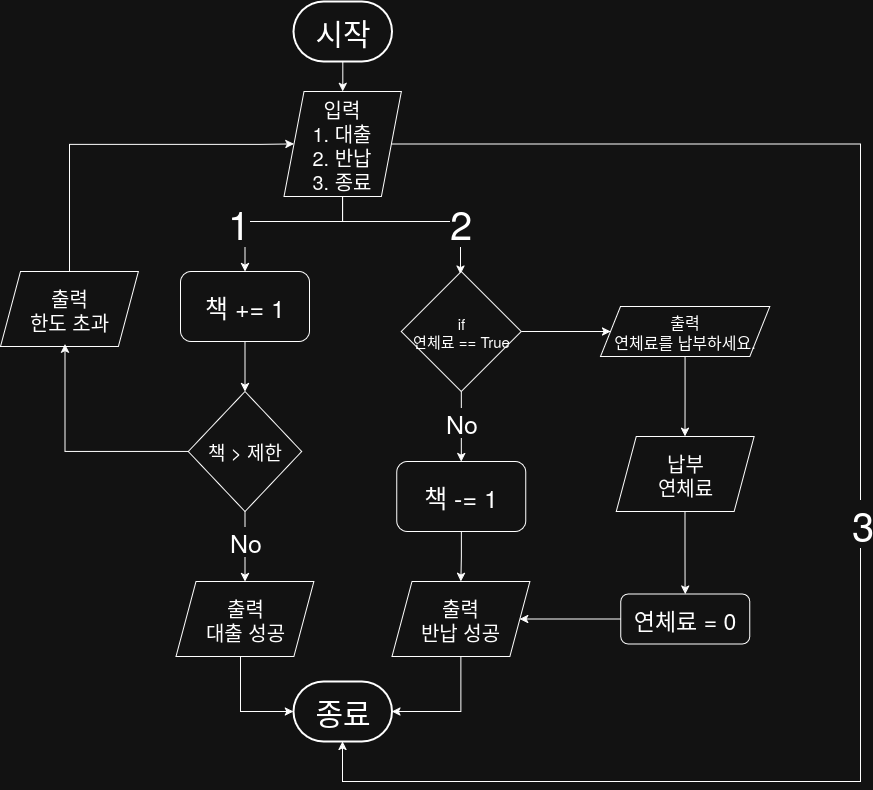

The diagram above was exported from draw.io. Its source (the exported page's mxGraphModel, read from the mxfile embedded in the PNG):
<mxGraphModel dx="1426" dy="1895" grid="1" gridSize="10" guides="1" tooltips="1" connect="1" arrows="1" fold="1" page="1" pageScale="1" pageWidth="850" pageHeight="1100" math="0" shadow="0">
  <root>
    <mxCell id="0" />
    <mxCell id="1" parent="0" />
    <mxCell id="Y4XMjolJCPw-BY08gHab-29" style="edgeStyle=orthogonalEdgeStyle;rounded=0;orthogonalLoop=1;jettySize=auto;html=1;" edge="1" parent="1" source="bXta3e60xJ1WIRZ8u2cL-1" target="Y4XMjolJCPw-BY08gHab-21">
      <mxGeometry relative="1" as="geometry" />
    </mxCell>
    <mxCell id="bXta3e60xJ1WIRZ8u2cL-1" value="시작" style="strokeWidth=2;html=1;shape=mxgraph.flowchart.terminator;whiteSpace=wrap;fontSize=30;" parent="1" vertex="1">
      <mxGeometry x="452.88" y="-1070" width="98.5" height="60" as="geometry" />
    </mxCell>
    <mxCell id="Qj4_CISh_nkV7_HYuvNU-56" style="edgeStyle=orthogonalEdgeStyle;rounded=0;orthogonalLoop=1;jettySize=auto;html=1;entryX=0.578;entryY=0.03;entryDx=0;entryDy=0;entryPerimeter=0;" parent="1" edge="1">
      <mxGeometry relative="1" as="geometry">
        <mxPoint x="164.91666666666674" y="-680.0116837429064" as="sourcePoint" />
      </mxGeometry>
    </mxCell>
    <mxCell id="Qj4_CISh_nkV7_HYuvNU-87" value="No" style="edgeLabel;html=1;align=center;verticalAlign=middle;resizable=0;points=[];fontSize=25;" parent="Qj4_CISh_nkV7_HYuvNU-56" vertex="1" connectable="0">
      <mxGeometry x="-0.2071" y="-2" relative="1" as="geometry">
        <mxPoint as="offset" />
      </mxGeometry>
    </mxCell>
    <mxCell id="Qj4_CISh_nkV7_HYuvNU-120" value="종료" style="strokeWidth=2;html=1;shape=mxgraph.flowchart.terminator;whiteSpace=wrap;fontSize=30;" parent="1" vertex="1">
      <mxGeometry x="452.88" y="-390" width="98.5" height="60" as="geometry" />
    </mxCell>
    <mxCell id="Qj4_CISh_nkV7_HYuvNU-147" style="edgeStyle=orthogonalEdgeStyle;rounded=0;orthogonalLoop=1;jettySize=auto;html=1;entryX=0;entryY=0.5;entryDx=0;entryDy=0;" parent="1" source="Qj4_CISh_nkV7_HYuvNU-128" edge="1">
      <mxGeometry relative="1" as="geometry">
        <mxPoint x="680.7399999999998" y="-715" as="targetPoint" />
      </mxGeometry>
    </mxCell>
    <mxCell id="Qj4_CISh_nkV7_HYuvNU-150" value="1" style="edgeLabel;html=1;align=center;verticalAlign=middle;resizable=0;points=[];fontSize=25;" parent="Qj4_CISh_nkV7_HYuvNU-147" vertex="1" connectable="0">
      <mxGeometry x="0.5456" y="1" relative="1" as="geometry">
        <mxPoint as="offset" />
      </mxGeometry>
    </mxCell>
    <mxCell id="Qj4_CISh_nkV7_HYuvNU-148" style="edgeStyle=orthogonalEdgeStyle;rounded=0;orthogonalLoop=1;jettySize=auto;html=1;entryX=0;entryY=0.5;entryDx=0;entryDy=0;exitX=1;exitY=0.5;exitDx=0;exitDy=0;" parent="1" target="Qj4_CISh_nkV7_HYuvNU-108" edge="1">
      <mxGeometry relative="1" as="geometry">
        <mxPoint x="630" y="-660" as="sourcePoint" />
        <mxPoint x="691" y="-640" as="targetPoint" />
      </mxGeometry>
    </mxCell>
    <mxCell id="Qj4_CISh_nkV7_HYuvNU-149" value="2" style="edgeLabel;html=1;align=center;verticalAlign=middle;resizable=0;points=[];fontSize=25;" parent="Qj4_CISh_nkV7_HYuvNU-148" vertex="1" connectable="0">
      <mxGeometry x="0.4798" y="1" relative="1" as="geometry">
        <mxPoint as="offset" />
      </mxGeometry>
    </mxCell>
    <mxCell id="Y4XMjolJCPw-BY08gHab-30" style="edgeStyle=orthogonalEdgeStyle;rounded=0;orthogonalLoop=1;jettySize=auto;html=1;" edge="1" parent="1" source="Y4XMjolJCPw-BY08gHab-11">
      <mxGeometry relative="1" as="geometry">
        <mxPoint x="404.5" y="-680" as="targetPoint" />
      </mxGeometry>
    </mxCell>
    <mxCell id="Y4XMjolJCPw-BY08gHab-11" value="책 += 1" style="rounded=1;whiteSpace=wrap;html=1;fontSize=25;" vertex="1" parent="1">
      <mxGeometry x="340" y="-800" width="129" height="70" as="geometry" />
    </mxCell>
    <mxCell id="Y4XMjolJCPw-BY08gHab-36" style="edgeStyle=orthogonalEdgeStyle;rounded=0;orthogonalLoop=1;jettySize=auto;html=1;" edge="1" parent="1" source="Y4XMjolJCPw-BY08gHab-14" target="Qj4_CISh_nkV7_HYuvNU-120">
      <mxGeometry relative="1" as="geometry">
        <Array as="points">
          <mxPoint x="400" y="-360" />
        </Array>
      </mxGeometry>
    </mxCell>
    <mxCell id="Y4XMjolJCPw-BY08gHab-14" value="&lt;div&gt;출력&lt;/div&gt;&lt;div&gt;대출 성공&lt;/div&gt;" style="shape=parallelogram;perimeter=parallelogramPerimeter;whiteSpace=wrap;html=1;fixedSize=1;fontSize=20;" vertex="1" parent="1">
      <mxGeometry x="335.57" y="-490" width="137.87" height="75" as="geometry" />
    </mxCell>
    <mxCell id="Y4XMjolJCPw-BY08gHab-24" style="edgeStyle=orthogonalEdgeStyle;rounded=0;orthogonalLoop=1;jettySize=auto;html=1;entryX=0.494;entryY=0.022;entryDx=0;entryDy=0;entryPerimeter=0;" edge="1" parent="1" source="Y4XMjolJCPw-BY08gHab-21" target="Y4XMjolJCPw-BY08gHab-60">
      <mxGeometry relative="1" as="geometry">
        <mxPoint x="616.0000000000002" y="-800" as="targetPoint" />
        <Array as="points">
          <mxPoint x="502" y="-850" />
          <mxPoint x="620" y="-850" />
        </Array>
      </mxGeometry>
    </mxCell>
    <mxCell id="Y4XMjolJCPw-BY08gHab-28" value="2" style="edgeLabel;html=1;align=center;verticalAlign=middle;resizable=0;points=[];fontSize=40;" vertex="1" connectable="0" parent="Y4XMjolJCPw-BY08gHab-24">
      <mxGeometry x="-0.4146" y="-2" relative="1" as="geometry">
        <mxPoint x="85" y="-2" as="offset" />
      </mxGeometry>
    </mxCell>
    <mxCell id="Y4XMjolJCPw-BY08gHab-26" style="edgeStyle=orthogonalEdgeStyle;rounded=0;orthogonalLoop=1;jettySize=auto;html=1;entryX=0.5;entryY=0;entryDx=0;entryDy=0;" edge="1" parent="1" source="Y4XMjolJCPw-BY08gHab-21" target="Y4XMjolJCPw-BY08gHab-11">
      <mxGeometry relative="1" as="geometry">
        <Array as="points">
          <mxPoint x="502" y="-850" />
          <mxPoint x="405" y="-850" />
          <mxPoint x="405" y="-800" />
        </Array>
      </mxGeometry>
    </mxCell>
    <mxCell id="Y4XMjolJCPw-BY08gHab-27" value="1" style="edgeLabel;html=1;align=center;verticalAlign=middle;resizable=0;points=[];fontSize=40;" vertex="1" connectable="0" parent="Y4XMjolJCPw-BY08gHab-26">
      <mxGeometry x="-0.2183" y="-1" relative="1" as="geometry">
        <mxPoint x="-63" y="1" as="offset" />
      </mxGeometry>
    </mxCell>
    <mxCell id="Y4XMjolJCPw-BY08gHab-38" style="edgeStyle=orthogonalEdgeStyle;rounded=0;orthogonalLoop=1;jettySize=auto;html=1;" edge="1" parent="1" source="Y4XMjolJCPw-BY08gHab-21" target="Qj4_CISh_nkV7_HYuvNU-120">
      <mxGeometry relative="1" as="geometry">
        <Array as="points">
          <mxPoint x="1020" y="-927" />
          <mxPoint x="1020" y="-290" />
          <mxPoint x="502" y="-290" />
        </Array>
      </mxGeometry>
    </mxCell>
    <mxCell id="Y4XMjolJCPw-BY08gHab-39" value="&lt;font&gt;3&lt;/font&gt;" style="edgeLabel;html=1;align=center;verticalAlign=middle;resizable=0;points=[];fontSize=40;" vertex="1" connectable="0" parent="Y4XMjolJCPw-BY08gHab-38">
      <mxGeometry x="0.0188" y="1" relative="1" as="geometry">
        <mxPoint as="offset" />
      </mxGeometry>
    </mxCell>
    <mxCell id="Y4XMjolJCPw-BY08gHab-21" value="&lt;div&gt;입력&lt;/div&gt;1. 대출&lt;div&gt;2. 반납&lt;/div&gt;&lt;div&gt;3. 종료&lt;/div&gt;" style="shape=parallelogram;perimeter=parallelogramPerimeter;whiteSpace=wrap;html=1;fixedSize=1;fontSize=20;" vertex="1" parent="1">
      <mxGeometry x="443.43" y="-980" width="117.4" height="105" as="geometry" />
    </mxCell>
    <mxCell id="Y4XMjolJCPw-BY08gHab-32" style="edgeStyle=orthogonalEdgeStyle;rounded=0;orthogonalLoop=1;jettySize=auto;html=1;entryX=0.5;entryY=0;entryDx=0;entryDy=0;" edge="1" parent="1" source="Y4XMjolJCPw-BY08gHab-31" target="Y4XMjolJCPw-BY08gHab-14">
      <mxGeometry relative="1" as="geometry" />
    </mxCell>
    <mxCell id="Y4XMjolJCPw-BY08gHab-33" value="No" style="edgeLabel;html=1;align=center;verticalAlign=middle;resizable=0;points=[];fontSize=25;" vertex="1" connectable="0" parent="Y4XMjolJCPw-BY08gHab-32">
      <mxGeometry x="-0.007" y="-1" relative="1" as="geometry">
        <mxPoint x="1" y="-5" as="offset" />
      </mxGeometry>
    </mxCell>
    <mxCell id="Y4XMjolJCPw-BY08gHab-31" value="책 &amp;gt; 제한" style="rhombus;whiteSpace=wrap;html=1;fontSize=19;" vertex="1" parent="1">
      <mxGeometry x="347.78" y="-680" width="113.44" height="120" as="geometry" />
    </mxCell>
    <mxCell id="Y4XMjolJCPw-BY08gHab-37" style="edgeStyle=orthogonalEdgeStyle;rounded=0;orthogonalLoop=1;jettySize=auto;html=1;entryX=0;entryY=0.5;entryDx=0;entryDy=0;" edge="1" parent="1" source="Y4XMjolJCPw-BY08gHab-34" target="Y4XMjolJCPw-BY08gHab-21">
      <mxGeometry relative="1" as="geometry">
        <Array as="points">
          <mxPoint x="229" y="-927" />
          <mxPoint x="420" y="-927" />
        </Array>
      </mxGeometry>
    </mxCell>
    <mxCell id="Y4XMjolJCPw-BY08gHab-34" value="&lt;div&gt;출력&lt;/div&gt;&lt;div&gt;한도 초과&lt;/div&gt;" style="shape=parallelogram;perimeter=parallelogramPerimeter;whiteSpace=wrap;html=1;fixedSize=1;fontSize=20;" vertex="1" parent="1">
      <mxGeometry x="160" y="-800" width="137.87" height="75" as="geometry" />
    </mxCell>
    <mxCell id="Y4XMjolJCPw-BY08gHab-35" style="edgeStyle=orthogonalEdgeStyle;rounded=0;orthogonalLoop=1;jettySize=auto;html=1;entryX=0.468;entryY=0.969;entryDx=0;entryDy=0;entryPerimeter=0;" edge="1" parent="1" source="Y4XMjolJCPw-BY08gHab-31" target="Y4XMjolJCPw-BY08gHab-34">
      <mxGeometry relative="1" as="geometry" />
    </mxCell>
    <mxCell id="Y4XMjolJCPw-BY08gHab-65" style="edgeStyle=orthogonalEdgeStyle;rounded=0;orthogonalLoop=1;jettySize=auto;html=1;" edge="1" parent="1" source="Y4XMjolJCPw-BY08gHab-40" target="Y4XMjolJCPw-BY08gHab-57">
      <mxGeometry relative="1" as="geometry" />
    </mxCell>
    <mxCell id="Y4XMjolJCPw-BY08gHab-40" value="&lt;div&gt;출력&lt;/div&gt;&lt;div&gt;연체료를 납부하세요.&lt;/div&gt;" style="shape=parallelogram;perimeter=parallelogramPerimeter;whiteSpace=wrap;html=1;fixedSize=1;fontSize=16;" vertex="1" parent="1">
      <mxGeometry x="760" y="-765" width="169.32" height="50" as="geometry" />
    </mxCell>
    <mxCell id="Y4XMjolJCPw-BY08gHab-43" value="&lt;div&gt;출력&lt;/div&gt;&lt;div&gt;반납 성공&lt;/div&gt;" style="shape=parallelogram;perimeter=parallelogramPerimeter;whiteSpace=wrap;html=1;fixedSize=1;fontSize=20;" vertex="1" parent="1">
      <mxGeometry x="551.3800000000001" y="-490" width="137.87" height="75" as="geometry" />
    </mxCell>
    <mxCell id="Y4XMjolJCPw-BY08gHab-51" style="edgeStyle=orthogonalEdgeStyle;rounded=0;orthogonalLoop=1;jettySize=auto;html=1;entryX=1;entryY=0.5;entryDx=0;entryDy=0;entryPerimeter=0;" edge="1" parent="1" source="Y4XMjolJCPw-BY08gHab-43" target="Qj4_CISh_nkV7_HYuvNU-120">
      <mxGeometry relative="1" as="geometry">
        <Array as="points">
          <mxPoint x="620" y="-360" />
        </Array>
      </mxGeometry>
    </mxCell>
    <mxCell id="Y4XMjolJCPw-BY08gHab-66" style="edgeStyle=orthogonalEdgeStyle;rounded=0;orthogonalLoop=1;jettySize=auto;html=1;entryX=0.5;entryY=0;entryDx=0;entryDy=0;" edge="1" parent="1" source="Y4XMjolJCPw-BY08gHab-57" target="Y4XMjolJCPw-BY08gHab-67">
      <mxGeometry relative="1" as="geometry">
        <mxPoint x="845" y="-560" as="targetPoint" />
      </mxGeometry>
    </mxCell>
    <mxCell id="Y4XMjolJCPw-BY08gHab-57" value="&lt;div&gt;납부&lt;/div&gt;&lt;div&gt;연체료&lt;/div&gt;" style="shape=parallelogram;perimeter=parallelogramPerimeter;whiteSpace=wrap;html=1;fixedSize=1;fontSize=20;" vertex="1" parent="1">
      <mxGeometry x="775.72" y="-635" width="137.87" height="75" as="geometry" />
    </mxCell>
    <mxCell id="Y4XMjolJCPw-BY08gHab-63" style="edgeStyle=orthogonalEdgeStyle;rounded=0;orthogonalLoop=1;jettySize=auto;html=1;entryX=0.5;entryY=0;entryDx=0;entryDy=0;" edge="1" parent="1" source="Y4XMjolJCPw-BY08gHab-59" target="Y4XMjolJCPw-BY08gHab-43">
      <mxGeometry relative="1" as="geometry" />
    </mxCell>
    <mxCell id="Y4XMjolJCPw-BY08gHab-59" value="책 -= 1" style="rounded=1;whiteSpace=wrap;html=1;fontSize=25;" vertex="1" parent="1">
      <mxGeometry x="556.3299999999999" y="-610" width="129" height="70" as="geometry" />
    </mxCell>
    <mxCell id="Y4XMjolJCPw-BY08gHab-61" style="edgeStyle=orthogonalEdgeStyle;rounded=0;orthogonalLoop=1;jettySize=auto;html=1;entryX=0.5;entryY=0;entryDx=0;entryDy=0;" edge="1" parent="1" source="Y4XMjolJCPw-BY08gHab-60" target="Y4XMjolJCPw-BY08gHab-59">
      <mxGeometry relative="1" as="geometry">
        <mxPoint x="640" y="-640" as="targetPoint" />
      </mxGeometry>
    </mxCell>
    <mxCell id="Y4XMjolJCPw-BY08gHab-62" value="&lt;div&gt;No&lt;/div&gt;" style="edgeLabel;html=1;align=center;verticalAlign=middle;resizable=0;points=[];fontSize=25;" vertex="1" connectable="0" parent="Y4XMjolJCPw-BY08gHab-61">
      <mxGeometry x="-0.0253" relative="1" as="geometry">
        <mxPoint y="-4" as="offset" />
      </mxGeometry>
    </mxCell>
    <mxCell id="Y4XMjolJCPw-BY08gHab-64" style="edgeStyle=orthogonalEdgeStyle;rounded=0;orthogonalLoop=1;jettySize=auto;html=1;" edge="1" parent="1" source="Y4XMjolJCPw-BY08gHab-60" target="Y4XMjolJCPw-BY08gHab-40">
      <mxGeometry relative="1" as="geometry" />
    </mxCell>
    <mxCell id="Y4XMjolJCPw-BY08gHab-60" value="&lt;div&gt;if&lt;/div&gt;&lt;div&gt;연체료 == True&lt;/div&gt;" style="rhombus;whiteSpace=wrap;html=1;fontSize=15;" vertex="1" parent="1">
      <mxGeometry x="560.83" y="-800" width="120" height="120" as="geometry" />
    </mxCell>
    <mxCell id="Y4XMjolJCPw-BY08gHab-69" style="edgeStyle=orthogonalEdgeStyle;rounded=0;orthogonalLoop=1;jettySize=auto;html=1;entryX=1;entryY=0.5;entryDx=0;entryDy=0;" edge="1" parent="1" source="Y4XMjolJCPw-BY08gHab-67" target="Y4XMjolJCPw-BY08gHab-43">
      <mxGeometry relative="1" as="geometry" />
    </mxCell>
    <mxCell id="Y4XMjolJCPw-BY08gHab-67" value="연체료 = 0" style="rounded=1;whiteSpace=wrap;html=1;fontSize=23;" vertex="1" parent="1">
      <mxGeometry x="780.16" y="-477.5" width="129" height="50" as="geometry" />
    </mxCell>
  </root>
</mxGraphModel>